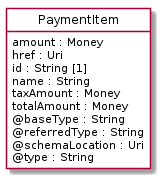

The diagram above was rendered by PlantUML. Its source (embedded in the PNG):
@startuml
hide circle
hide methods
hide stereotype
show <<Enumeration>> stereotype
skinparam class {
   BackgroundColor<<Enumeration>> #E6F5F7
   BackgroundColor<<Ref>> #FFFFE0
   BackgroundColor<<Pivot>> #FFFFFFF
   BackgroundColor<<SimpleType>> #E2F0DA
   BackgroundColor #FCF2E3
}

class PaymentItem <<Pivot>> {
    amount : Money
    href : Uri
    id : String [1]
    name : String
    taxAmount : Money
    totalAmount : Money
    @baseType : String
    @referredType : String
    @schemaLocation : Uri
    @type : String
}


@enduml